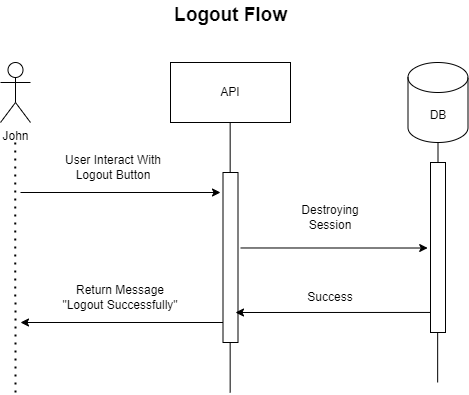

The diagram above was exported from draw.io. Its source (the exported page's mxGraphModel, read from the mxfile embedded in the PNG):
<mxGraphModel dx="1035" dy="532" grid="1" gridSize="10" guides="1" tooltips="1" connect="1" arrows="1" fold="1" page="1" pageScale="1" pageWidth="850" pageHeight="1100" math="0" shadow="0">
  <root>
    <mxCell id="0" />
    <mxCell id="1" parent="0" />
    <mxCell id="AGKK5PGakxdU8B_zeTkw-31" value="&lt;b&gt;&lt;font style=&quot;font-size: 19px;&quot;&gt;Logout Flow&lt;/font&gt;&lt;/b&gt;" style="text;html=1;strokeColor=none;fillColor=none;align=center;verticalAlign=middle;whiteSpace=wrap;rounded=0;" parent="1" vertex="1">
      <mxGeometry x="352.5" y="588" width="135" height="30" as="geometry" />
    </mxCell>
    <mxCell id="AGKK5PGakxdU8B_zeTkw-32" value="John" style="shape=umlActor;verticalLabelPosition=bottom;verticalAlign=top;html=1;outlineConnect=0;" parent="1" vertex="1">
      <mxGeometry x="190" y="650" width="30" height="60" as="geometry" />
    </mxCell>
    <mxCell id="AGKK5PGakxdU8B_zeTkw-33" value="" style="endArrow=none;dashed=1;html=1;dashPattern=1 3;strokeWidth=2;rounded=0;" parent="1" edge="1">
      <mxGeometry width="50" height="50" relative="1" as="geometry">
        <mxPoint x="205" y="980" as="sourcePoint" />
        <mxPoint x="204.66" y="730" as="targetPoint" />
      </mxGeometry>
    </mxCell>
    <mxCell id="AGKK5PGakxdU8B_zeTkw-34" value="API" style="rounded=0;whiteSpace=wrap;html=1;" parent="1" vertex="1">
      <mxGeometry x="360" y="650" width="120" height="60" as="geometry" />
    </mxCell>
    <mxCell id="AGKK5PGakxdU8B_zeTkw-36" value="" style="endArrow=classic;html=1;rounded=0;" parent="1" edge="1">
      <mxGeometry width="50" height="50" relative="1" as="geometry">
        <mxPoint x="210" y="780" as="sourcePoint" />
        <mxPoint x="410" y="780" as="targetPoint" />
      </mxGeometry>
    </mxCell>
    <mxCell id="AGKK5PGakxdU8B_zeTkw-37" value="" style="rounded=0;whiteSpace=wrap;html=1;" parent="1" vertex="1">
      <mxGeometry x="412.5" y="760" width="15" height="170" as="geometry" />
    </mxCell>
    <mxCell id="AGKK5PGakxdU8B_zeTkw-38" value="" style="endArrow=none;html=1;rounded=0;" parent="1" edge="1">
      <mxGeometry width="50" height="50" relative="1" as="geometry">
        <mxPoint x="419.66" y="760" as="sourcePoint" />
        <mxPoint x="419.66" y="710" as="targetPoint" />
      </mxGeometry>
    </mxCell>
    <mxCell id="AGKK5PGakxdU8B_zeTkw-39" value="" style="endArrow=none;html=1;rounded=0;" parent="1" edge="1">
      <mxGeometry width="50" height="50" relative="1" as="geometry">
        <mxPoint x="419.66" y="980" as="sourcePoint" />
        <mxPoint x="419.66" y="930" as="targetPoint" />
      </mxGeometry>
    </mxCell>
    <mxCell id="AGKK5PGakxdU8B_zeTkw-40" value="User Interact With Logout Button" style="text;html=1;strokeColor=none;fillColor=none;align=center;verticalAlign=middle;whiteSpace=wrap;rounded=0;" parent="1" vertex="1">
      <mxGeometry x="252.5" y="740" width="100" height="30" as="geometry" />
    </mxCell>
    <mxCell id="AGKK5PGakxdU8B_zeTkw-46" value="Destroying Session" style="text;html=1;strokeColor=none;fillColor=none;align=center;verticalAlign=middle;whiteSpace=wrap;rounded=0;" parent="1" vertex="1">
      <mxGeometry x="470" y="790" width="100" height="30" as="geometry" />
    </mxCell>
    <mxCell id="AGKK5PGakxdU8B_zeTkw-50" value="" style="endArrow=classic;html=1;rounded=0;" parent="1" edge="1">
      <mxGeometry width="50" height="50" relative="1" as="geometry">
        <mxPoint x="412.5" y="910" as="sourcePoint" />
        <mxPoint x="210" y="910" as="targetPoint" />
      </mxGeometry>
    </mxCell>
    <mxCell id="AGKK5PGakxdU8B_zeTkw-51" value="Return Message&lt;br&gt;&quot;Logout Successfully&quot;" style="text;html=1;strokeColor=none;fillColor=none;align=center;verticalAlign=middle;whiteSpace=wrap;rounded=0;" parent="1" vertex="1">
      <mxGeometry x="250" y="870" width="120" height="30" as="geometry" />
    </mxCell>
    <mxCell id="3il5YIdavLwVOm9lIW49-1" value="DB" style="shape=cylinder3;whiteSpace=wrap;html=1;boundedLbl=1;backgroundOutline=1;size=15;" vertex="1" parent="1">
      <mxGeometry x="597.5" y="650" width="60" height="80" as="geometry" />
    </mxCell>
    <mxCell id="3il5YIdavLwVOm9lIW49-2" value="" style="rounded=0;whiteSpace=wrap;html=1;" vertex="1" parent="1">
      <mxGeometry x="620" y="750" width="15" height="170" as="geometry" />
    </mxCell>
    <mxCell id="3il5YIdavLwVOm9lIW49-3" value="" style="endArrow=none;html=1;rounded=0;exitX=0.5;exitY=0;exitDx=0;exitDy=0;" edge="1" parent="1" source="3il5YIdavLwVOm9lIW49-2">
      <mxGeometry width="50" height="50" relative="1" as="geometry">
        <mxPoint x="577.5" y="780" as="sourcePoint" />
        <mxPoint x="627.5" y="730" as="targetPoint" />
      </mxGeometry>
    </mxCell>
    <mxCell id="3il5YIdavLwVOm9lIW49-4" value="" style="endArrow=none;html=1;rounded=0;" edge="1" parent="1">
      <mxGeometry width="50" height="50" relative="1" as="geometry">
        <mxPoint x="627.1600000000001" y="970" as="sourcePoint" />
        <mxPoint x="627.1600000000001" y="920" as="targetPoint" />
      </mxGeometry>
    </mxCell>
    <mxCell id="3il5YIdavLwVOm9lIW49-5" value="" style="endArrow=classic;html=1;rounded=0;entryX=-0.187;entryY=0.503;entryDx=0;entryDy=0;entryPerimeter=0;exitX=1.167;exitY=0.444;exitDx=0;exitDy=0;exitPerimeter=0;" edge="1" parent="1" source="AGKK5PGakxdU8B_zeTkw-37" target="3il5YIdavLwVOm9lIW49-2">
      <mxGeometry width="50" height="50" relative="1" as="geometry">
        <mxPoint x="440" y="835" as="sourcePoint" />
        <mxPoint x="527.5" y="850" as="targetPoint" />
      </mxGeometry>
    </mxCell>
    <mxCell id="3il5YIdavLwVOm9lIW49-6" value="" style="endArrow=classic;html=1;rounded=0;exitX=0;exitY=0.882;exitDx=0;exitDy=0;exitPerimeter=0;" edge="1" parent="1" source="3il5YIdavLwVOm9lIW49-2">
      <mxGeometry width="50" height="50" relative="1" as="geometry">
        <mxPoint x="605" y="900" as="sourcePoint" />
        <mxPoint x="425" y="900" as="targetPoint" />
      </mxGeometry>
    </mxCell>
    <mxCell id="3il5YIdavLwVOm9lIW49-7" value="Success" style="text;html=1;strokeColor=none;fillColor=none;align=center;verticalAlign=middle;whiteSpace=wrap;rounded=0;" vertex="1" parent="1">
      <mxGeometry x="470" y="870" width="100" height="30" as="geometry" />
    </mxCell>
  </root>
</mxGraphModel>